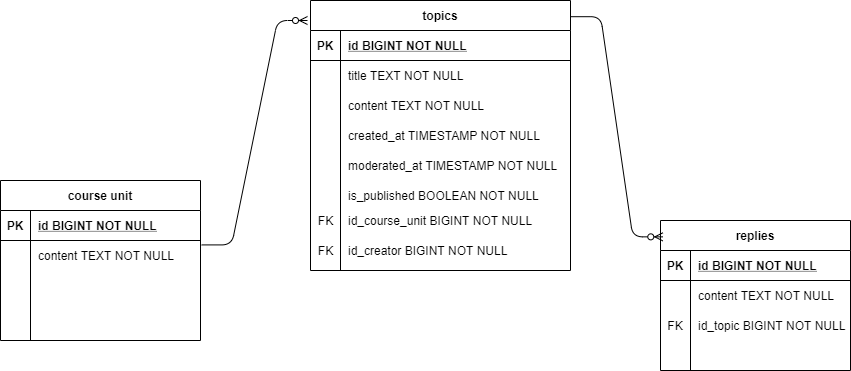

The diagram above was exported from draw.io. Its source (the exported page's mxGraphModel, read from the mxfile embedded in the PNG):
<mxGraphModel dx="981" dy="342" grid="1" gridSize="10" guides="1" tooltips="1" connect="1" arrows="1" fold="1" page="1" pageScale="1" pageWidth="827" pageHeight="1169" math="0" shadow="0">
  <root>
    <mxCell id="0" />
    <mxCell id="1" parent="0" />
    <mxCell id="rMA_a0B7FnBLnb1sHBge-2" value="topics" style="shape=table;startSize=30;container=1;collapsible=1;childLayout=tableLayout;fixedRows=1;rowLines=0;fontStyle=1;align=center;resizeLast=1;" vertex="1" parent="1">
      <mxGeometry x="50" y="210" width="260" height="270" as="geometry" />
    </mxCell>
    <mxCell id="rMA_a0B7FnBLnb1sHBge-3" value="" style="shape=partialRectangle;collapsible=0;dropTarget=0;pointerEvents=0;fillColor=none;top=0;left=0;bottom=1;right=0;points=[[0,0.5],[1,0.5]];portConstraint=eastwest;" vertex="1" parent="rMA_a0B7FnBLnb1sHBge-2">
      <mxGeometry y="30" width="260" height="30" as="geometry" />
    </mxCell>
    <mxCell id="rMA_a0B7FnBLnb1sHBge-4" value="PK" style="shape=partialRectangle;connectable=0;fillColor=none;top=0;left=0;bottom=0;right=0;fontStyle=1;overflow=hidden;" vertex="1" parent="rMA_a0B7FnBLnb1sHBge-3">
      <mxGeometry width="30" height="30" as="geometry" />
    </mxCell>
    <mxCell id="rMA_a0B7FnBLnb1sHBge-5" value="id BIGINT NOT NULL" style="shape=partialRectangle;connectable=0;fillColor=none;top=0;left=0;bottom=0;right=0;align=left;spacingLeft=6;fontStyle=5;overflow=hidden;" vertex="1" parent="rMA_a0B7FnBLnb1sHBge-3">
      <mxGeometry x="30" width="230" height="30" as="geometry" />
    </mxCell>
    <mxCell id="rMA_a0B7FnBLnb1sHBge-6" value="" style="shape=partialRectangle;collapsible=0;dropTarget=0;pointerEvents=0;fillColor=none;top=0;left=0;bottom=0;right=0;points=[[0,0.5],[1,0.5]];portConstraint=eastwest;" vertex="1" parent="rMA_a0B7FnBLnb1sHBge-2">
      <mxGeometry y="60" width="260" height="30" as="geometry" />
    </mxCell>
    <mxCell id="rMA_a0B7FnBLnb1sHBge-7" value="" style="shape=partialRectangle;connectable=0;fillColor=none;top=0;left=0;bottom=0;right=0;editable=1;overflow=hidden;" vertex="1" parent="rMA_a0B7FnBLnb1sHBge-6">
      <mxGeometry width="30" height="30" as="geometry" />
    </mxCell>
    <mxCell id="rMA_a0B7FnBLnb1sHBge-8" value="title TEXT NOT NULL" style="shape=partialRectangle;connectable=0;fillColor=none;top=0;left=0;bottom=0;right=0;align=left;spacingLeft=6;overflow=hidden;" vertex="1" parent="rMA_a0B7FnBLnb1sHBge-6">
      <mxGeometry x="30" width="230" height="30" as="geometry" />
    </mxCell>
    <mxCell id="rMA_a0B7FnBLnb1sHBge-9" value="" style="shape=partialRectangle;collapsible=0;dropTarget=0;pointerEvents=0;fillColor=none;top=0;left=0;bottom=0;right=0;points=[[0,0.5],[1,0.5]];portConstraint=eastwest;" vertex="1" parent="rMA_a0B7FnBLnb1sHBge-2">
      <mxGeometry y="90" width="260" height="30" as="geometry" />
    </mxCell>
    <mxCell id="rMA_a0B7FnBLnb1sHBge-10" value="" style="shape=partialRectangle;connectable=0;fillColor=none;top=0;left=0;bottom=0;right=0;editable=1;overflow=hidden;" vertex="1" parent="rMA_a0B7FnBLnb1sHBge-9">
      <mxGeometry width="30" height="30" as="geometry" />
    </mxCell>
    <mxCell id="rMA_a0B7FnBLnb1sHBge-11" value="content TEXT NOT NULL" style="shape=partialRectangle;connectable=0;fillColor=none;top=0;left=0;bottom=0;right=0;align=left;spacingLeft=6;overflow=hidden;" vertex="1" parent="rMA_a0B7FnBLnb1sHBge-9">
      <mxGeometry x="30" width="230" height="30" as="geometry" />
    </mxCell>
    <mxCell id="rMA_a0B7FnBLnb1sHBge-12" value="" style="shape=partialRectangle;collapsible=0;dropTarget=0;pointerEvents=0;fillColor=none;top=0;left=0;bottom=0;right=0;points=[[0,0.5],[1,0.5]];portConstraint=eastwest;" vertex="1" parent="rMA_a0B7FnBLnb1sHBge-2">
      <mxGeometry y="120" width="260" height="30" as="geometry" />
    </mxCell>
    <mxCell id="rMA_a0B7FnBLnb1sHBge-13" value="" style="shape=partialRectangle;connectable=0;fillColor=none;top=0;left=0;bottom=0;right=0;editable=1;overflow=hidden;" vertex="1" parent="rMA_a0B7FnBLnb1sHBge-12">
      <mxGeometry width="30" height="30" as="geometry" />
    </mxCell>
    <mxCell id="rMA_a0B7FnBLnb1sHBge-14" value="created_at TIMESTAMP NOT NULL" style="shape=partialRectangle;connectable=0;fillColor=none;top=0;left=0;bottom=0;right=0;align=left;spacingLeft=6;overflow=hidden;" vertex="1" parent="rMA_a0B7FnBLnb1sHBge-12">
      <mxGeometry x="30" width="230" height="30" as="geometry" />
    </mxCell>
    <mxCell id="rMA_a0B7FnBLnb1sHBge-15" value="moderated_at TIMESTAMP NOT NULL" style="shape=partialRectangle;connectable=0;fillColor=none;top=0;left=0;bottom=0;right=0;align=left;spacingLeft=6;overflow=hidden;" vertex="1" parent="1">
      <mxGeometry x="80" y="360" width="230" height="30" as="geometry" />
    </mxCell>
    <mxCell id="rMA_a0B7FnBLnb1sHBge-16" value="is_published BOOLEAN NOT NULL" style="shape=partialRectangle;connectable=0;fillColor=none;top=0;left=0;bottom=0;right=0;align=left;spacingLeft=6;overflow=hidden;" vertex="1" parent="1">
      <mxGeometry x="80" y="390" width="230" height="30" as="geometry" />
    </mxCell>
    <mxCell id="rMA_a0B7FnBLnb1sHBge-17" value="" style="shape=partialRectangle;connectable=0;fillColor=none;top=0;left=0;bottom=0;right=0;align=left;spacingLeft=6;overflow=hidden;" vertex="1" parent="1">
      <mxGeometry x="80" y="420" width="230" height="30" as="geometry" />
    </mxCell>
    <mxCell id="rMA_a0B7FnBLnb1sHBge-18" value="FK" style="text;html=1;align=center;verticalAlign=middle;resizable=0;points=[];autosize=1;" vertex="1" parent="1">
      <mxGeometry x="50" y="420" width="30" height="20" as="geometry" />
    </mxCell>
    <mxCell id="rMA_a0B7FnBLnb1sHBge-19" value="id_course_unit BIGINT NOT NULL" style="shape=partialRectangle;connectable=0;fillColor=none;top=0;left=0;bottom=0;right=0;align=left;spacingLeft=6;overflow=hidden;" vertex="1" parent="1">
      <mxGeometry x="80" y="415" width="230" height="30" as="geometry" />
    </mxCell>
    <mxCell id="rMA_a0B7FnBLnb1sHBge-20" value="id_creator BIGINT NOT NULL" style="shape=partialRectangle;connectable=0;fillColor=none;top=0;left=0;bottom=0;right=0;align=left;spacingLeft=6;overflow=hidden;" vertex="1" parent="1">
      <mxGeometry x="80" y="445" width="230" height="30" as="geometry" />
    </mxCell>
    <mxCell id="rMA_a0B7FnBLnb1sHBge-21" value="FK" style="text;html=1;align=center;verticalAlign=middle;resizable=0;points=[];autosize=1;" vertex="1" parent="1">
      <mxGeometry x="50" y="450" width="30" height="20" as="geometry" />
    </mxCell>
    <mxCell id="rMA_a0B7FnBLnb1sHBge-22" value="replies" style="shape=table;startSize=30;container=1;collapsible=1;childLayout=tableLayout;fixedRows=1;rowLines=0;fontStyle=1;align=center;resizeLast=1;" vertex="1" parent="1">
      <mxGeometry x="400" y="430" width="190" height="150" as="geometry" />
    </mxCell>
    <mxCell id="rMA_a0B7FnBLnb1sHBge-23" value="" style="shape=partialRectangle;collapsible=0;dropTarget=0;pointerEvents=0;fillColor=none;top=0;left=0;bottom=1;right=0;points=[[0,0.5],[1,0.5]];portConstraint=eastwest;" vertex="1" parent="rMA_a0B7FnBLnb1sHBge-22">
      <mxGeometry y="30" width="190" height="30" as="geometry" />
    </mxCell>
    <mxCell id="rMA_a0B7FnBLnb1sHBge-24" value="PK" style="shape=partialRectangle;connectable=0;fillColor=none;top=0;left=0;bottom=0;right=0;fontStyle=1;overflow=hidden;" vertex="1" parent="rMA_a0B7FnBLnb1sHBge-23">
      <mxGeometry width="30" height="30" as="geometry" />
    </mxCell>
    <mxCell id="rMA_a0B7FnBLnb1sHBge-25" value="id BIGINT NOT NULL" style="shape=partialRectangle;connectable=0;fillColor=none;top=0;left=0;bottom=0;right=0;align=left;spacingLeft=6;fontStyle=5;overflow=hidden;" vertex="1" parent="rMA_a0B7FnBLnb1sHBge-23">
      <mxGeometry x="30" width="160" height="30" as="geometry" />
    </mxCell>
    <mxCell id="rMA_a0B7FnBLnb1sHBge-26" value="" style="shape=partialRectangle;collapsible=0;dropTarget=0;pointerEvents=0;fillColor=none;top=0;left=0;bottom=0;right=0;points=[[0,0.5],[1,0.5]];portConstraint=eastwest;" vertex="1" parent="rMA_a0B7FnBLnb1sHBge-22">
      <mxGeometry y="60" width="190" height="30" as="geometry" />
    </mxCell>
    <mxCell id="rMA_a0B7FnBLnb1sHBge-27" value="" style="shape=partialRectangle;connectable=0;fillColor=none;top=0;left=0;bottom=0;right=0;editable=1;overflow=hidden;" vertex="1" parent="rMA_a0B7FnBLnb1sHBge-26">
      <mxGeometry width="30" height="30" as="geometry" />
    </mxCell>
    <mxCell id="rMA_a0B7FnBLnb1sHBge-28" value="content TEXT NOT NULL" style="shape=partialRectangle;connectable=0;fillColor=none;top=0;left=0;bottom=0;right=0;align=left;spacingLeft=6;overflow=hidden;" vertex="1" parent="rMA_a0B7FnBLnb1sHBge-26">
      <mxGeometry x="30" width="160" height="30" as="geometry" />
    </mxCell>
    <mxCell id="rMA_a0B7FnBLnb1sHBge-32" value="" style="shape=partialRectangle;collapsible=0;dropTarget=0;pointerEvents=0;fillColor=none;top=0;left=0;bottom=0;right=0;points=[[0,0.5],[1,0.5]];portConstraint=eastwest;" vertex="1" parent="rMA_a0B7FnBLnb1sHBge-22">
      <mxGeometry y="90" width="190" height="30" as="geometry" />
    </mxCell>
    <mxCell id="rMA_a0B7FnBLnb1sHBge-33" value="FK" style="shape=partialRectangle;connectable=0;fillColor=none;top=0;left=0;bottom=0;right=0;editable=1;overflow=hidden;" vertex="1" parent="rMA_a0B7FnBLnb1sHBge-32">
      <mxGeometry width="30" height="30" as="geometry" />
    </mxCell>
    <mxCell id="rMA_a0B7FnBLnb1sHBge-34" value="id_topic BIGINT NOT NULL" style="shape=partialRectangle;connectable=0;fillColor=none;top=0;left=0;bottom=0;right=0;align=left;spacingLeft=6;overflow=hidden;" vertex="1" parent="rMA_a0B7FnBLnb1sHBge-32">
      <mxGeometry x="30" width="160" height="30" as="geometry" />
    </mxCell>
    <mxCell id="rMA_a0B7FnBLnb1sHBge-29" value="" style="shape=partialRectangle;collapsible=0;dropTarget=0;pointerEvents=0;fillColor=none;top=0;left=0;bottom=0;right=0;points=[[0,0.5],[1,0.5]];portConstraint=eastwest;" vertex="1" parent="rMA_a0B7FnBLnb1sHBge-22">
      <mxGeometry y="120" width="190" height="30" as="geometry" />
    </mxCell>
    <mxCell id="rMA_a0B7FnBLnb1sHBge-30" value="" style="shape=partialRectangle;connectable=0;fillColor=none;top=0;left=0;bottom=0;right=0;editable=1;overflow=hidden;" vertex="1" parent="rMA_a0B7FnBLnb1sHBge-29">
      <mxGeometry width="30" height="30" as="geometry" />
    </mxCell>
    <mxCell id="rMA_a0B7FnBLnb1sHBge-31" value="" style="shape=partialRectangle;connectable=0;fillColor=none;top=0;left=0;bottom=0;right=0;align=left;spacingLeft=6;overflow=hidden;" vertex="1" parent="rMA_a0B7FnBLnb1sHBge-29">
      <mxGeometry x="30" width="160" height="30" as="geometry" />
    </mxCell>
    <mxCell id="rMA_a0B7FnBLnb1sHBge-35" value="" style="edgeStyle=entityRelationEdgeStyle;fontSize=12;html=1;endArrow=ERzeroToMany;endFill=1;exitX=1.001;exitY=0.06;exitDx=0;exitDy=0;entryX=0.012;entryY=0.109;entryDx=0;entryDy=0;exitPerimeter=0;entryPerimeter=0;" edge="1" parent="1" source="rMA_a0B7FnBLnb1sHBge-2" target="rMA_a0B7FnBLnb1sHBge-22">
      <mxGeometry width="100" height="100" relative="1" as="geometry">
        <mxPoint x="380" y="400" as="sourcePoint" />
        <mxPoint x="480" y="300" as="targetPoint" />
      </mxGeometry>
    </mxCell>
    <mxCell id="rMA_a0B7FnBLnb1sHBge-36" value="course unit" style="shape=table;startSize=30;container=1;collapsible=1;childLayout=tableLayout;fixedRows=1;rowLines=0;fontStyle=1;align=center;resizeLast=1;" vertex="1" parent="1">
      <mxGeometry x="-260" y="390" width="200" height="160" as="geometry" />
    </mxCell>
    <mxCell id="rMA_a0B7FnBLnb1sHBge-37" value="" style="shape=partialRectangle;collapsible=0;dropTarget=0;pointerEvents=0;fillColor=none;top=0;left=0;bottom=1;right=0;points=[[0,0.5],[1,0.5]];portConstraint=eastwest;" vertex="1" parent="rMA_a0B7FnBLnb1sHBge-36">
      <mxGeometry y="30" width="200" height="30" as="geometry" />
    </mxCell>
    <mxCell id="rMA_a0B7FnBLnb1sHBge-38" value="PK" style="shape=partialRectangle;connectable=0;fillColor=none;top=0;left=0;bottom=0;right=0;fontStyle=1;overflow=hidden;" vertex="1" parent="rMA_a0B7FnBLnb1sHBge-37">
      <mxGeometry width="30" height="30" as="geometry" />
    </mxCell>
    <mxCell id="rMA_a0B7FnBLnb1sHBge-39" value="id BIGINT NOT NULL" style="shape=partialRectangle;connectable=0;fillColor=none;top=0;left=0;bottom=0;right=0;align=left;spacingLeft=6;fontStyle=5;overflow=hidden;" vertex="1" parent="rMA_a0B7FnBLnb1sHBge-37">
      <mxGeometry x="30" width="170" height="30" as="geometry" />
    </mxCell>
    <mxCell id="rMA_a0B7FnBLnb1sHBge-40" value="" style="shape=partialRectangle;collapsible=0;dropTarget=0;pointerEvents=0;fillColor=none;top=0;left=0;bottom=0;right=0;points=[[0,0.5],[1,0.5]];portConstraint=eastwest;" vertex="1" parent="rMA_a0B7FnBLnb1sHBge-36">
      <mxGeometry y="60" width="200" height="30" as="geometry" />
    </mxCell>
    <mxCell id="rMA_a0B7FnBLnb1sHBge-41" value="" style="shape=partialRectangle;connectable=0;fillColor=none;top=0;left=0;bottom=0;right=0;editable=1;overflow=hidden;" vertex="1" parent="rMA_a0B7FnBLnb1sHBge-40">
      <mxGeometry width="30" height="30" as="geometry" />
    </mxCell>
    <mxCell id="rMA_a0B7FnBLnb1sHBge-42" value="content TEXT NOT NULL" style="shape=partialRectangle;connectable=0;fillColor=none;top=0;left=0;bottom=0;right=0;align=left;spacingLeft=6;overflow=hidden;" vertex="1" parent="rMA_a0B7FnBLnb1sHBge-40">
      <mxGeometry x="30" width="170" height="30" as="geometry" />
    </mxCell>
    <mxCell id="rMA_a0B7FnBLnb1sHBge-43" value="" style="shape=partialRectangle;collapsible=0;dropTarget=0;pointerEvents=0;fillColor=none;top=0;left=0;bottom=0;right=0;points=[[0,0.5],[1,0.5]];portConstraint=eastwest;" vertex="1" parent="rMA_a0B7FnBLnb1sHBge-36">
      <mxGeometry y="90" width="200" height="30" as="geometry" />
    </mxCell>
    <mxCell id="rMA_a0B7FnBLnb1sHBge-44" value="" style="shape=partialRectangle;connectable=0;fillColor=none;top=0;left=0;bottom=0;right=0;editable=1;overflow=hidden;" vertex="1" parent="rMA_a0B7FnBLnb1sHBge-43">
      <mxGeometry width="30" height="30" as="geometry" />
    </mxCell>
    <mxCell id="rMA_a0B7FnBLnb1sHBge-45" value="" style="shape=partialRectangle;connectable=0;fillColor=none;top=0;left=0;bottom=0;right=0;align=left;spacingLeft=6;overflow=hidden;" vertex="1" parent="rMA_a0B7FnBLnb1sHBge-43">
      <mxGeometry x="30" width="170" height="30" as="geometry" />
    </mxCell>
    <mxCell id="rMA_a0B7FnBLnb1sHBge-46" value="" style="shape=partialRectangle;collapsible=0;dropTarget=0;pointerEvents=0;fillColor=none;top=0;left=0;bottom=0;right=0;points=[[0,0.5],[1,0.5]];portConstraint=eastwest;" vertex="1" parent="rMA_a0B7FnBLnb1sHBge-36">
      <mxGeometry y="120" width="200" height="30" as="geometry" />
    </mxCell>
    <mxCell id="rMA_a0B7FnBLnb1sHBge-47" value="" style="shape=partialRectangle;connectable=0;fillColor=none;top=0;left=0;bottom=0;right=0;editable=1;overflow=hidden;" vertex="1" parent="rMA_a0B7FnBLnb1sHBge-46">
      <mxGeometry width="30" height="30" as="geometry" />
    </mxCell>
    <mxCell id="rMA_a0B7FnBLnb1sHBge-48" value="" style="shape=partialRectangle;connectable=0;fillColor=none;top=0;left=0;bottom=0;right=0;align=left;spacingLeft=6;overflow=hidden;" vertex="1" parent="rMA_a0B7FnBLnb1sHBge-46">
      <mxGeometry x="30" width="170" height="30" as="geometry" />
    </mxCell>
    <mxCell id="rMA_a0B7FnBLnb1sHBge-49" value="" style="edgeStyle=entityRelationEdgeStyle;fontSize=12;html=1;endArrow=ERzeroToMany;endFill=1;exitX=1.006;exitY=0.147;exitDx=0;exitDy=0;exitPerimeter=0;" edge="1" parent="1" source="rMA_a0B7FnBLnb1sHBge-40">
      <mxGeometry width="100" height="100" relative="1" as="geometry">
        <mxPoint x="-60" y="420" as="sourcePoint" />
        <mxPoint x="47" y="230" as="targetPoint" />
      </mxGeometry>
    </mxCell>
  </root>
</mxGraphModel>